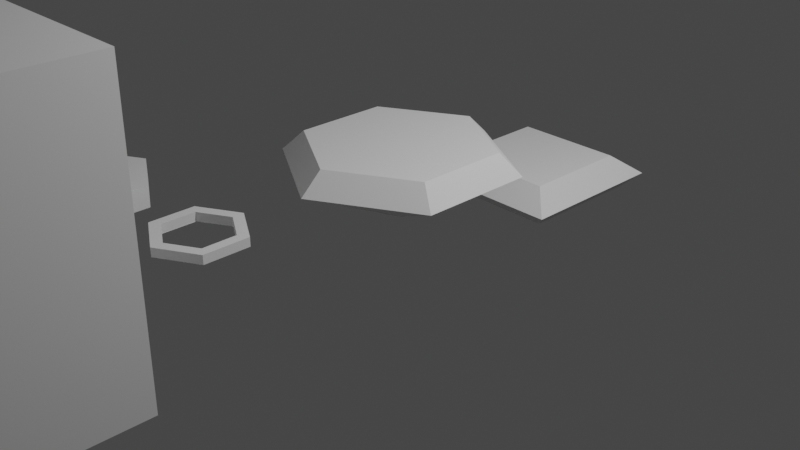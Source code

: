 # Source: Item_minerio.blend  (saved by Blender 3.1.7; exported with 4.5.12 LTS)
import bpy
from mathutils import Matrix  # noqa: F401  (used for matrix-valued properties, if any)

bpy.ops.wm.read_factory_settings(use_empty=True)
scene = bpy.context.scene
scene.name = 'Scene'

# ---- collections
col_collection = bpy.data.collections.new('Collection'); scene.collection.children.link(col_collection)

# ---- world
world_world = bpy.data.worlds.new('World'); scene.world = world_world
world_world.use_nodes = True; world_world.node_tree.nodes.clear()
_N = world_world.node_tree.nodes; _L = world_world.node_tree.links
n0 = _N.new('ShaderNodeOutputWorld'); n0.name = 'World Output'; n0.location = (300, 300)
n1 = _N.new('ShaderNodeBackground'); n1.name = 'Background'; n1.location = (10, 300)
n1.inputs[0].default_value = (0.05088, 0.05088, 0.05088, 1.0)
_L.new(n1.outputs[0], n0.inputs[0])
n0.is_active_output = True
world_world.color = (0.05088, 0.05088, 0.05088)
world_world.use_sun_shadow = False
world_world.sun_shadow_jitter_overblur = 0.0

# ---- cameras
cam_camera = bpy.data.cameras.new('Camera')
cam_camera.clip_end = 100.0
cam_camera.ortho_scale = 7.314

# ---- lights
light_light = bpy.data.lights.new('Light', 'POINT')
light_light.transmission_factor = 0.0
light_light.energy = 1000.0
light_light.shadow_soft_size = 0.1
light_light.shadow_maximum_resolution = 0.006
light_light.use_absolute_resolution = True

# ---- meshes
me_material_gy = bpy.data.meshes.new('Material_gy')
me_material_gy.from_pydata([(-0.8728, -3.006, -0.1047), (-0.607, -2.74, 0.1047), (-0.8728, -1.26, -0.1047), (-0.607, -1.526, 0.1047), (0.8728, -3.006, -0.1047), (0.607, -2.74, 0.1047), (0.8728, -1.26, -0.1047), (0.607, -1.526, 0.1047), (-0.7106, -1.422, -0.2659), (-0.7106, -2.843, -0.2659), (0.7106, -1.422, -0.2659), (0.7106, -2.843, -0.2659)], [], [(0, 1, 3, 2), (2, 3, 7, 6), (6, 7, 5, 4), (4, 5, 1, 0), (4, 0, 9, 11), (7, 3, 1, 5), (8, 10, 11, 9), (2, 6, 10, 8), (0, 2, 8, 9), (6, 4, 11, 10)])
_uv = me_material_gy.uv_layers.new(name='UVMap')
_uv.uv.foreach_set('vector', [0.375, 0.0, 0.625, 0.0, 0.625, 0.25, 0.375, 0.25, 0.375, 0.25, 0.625, 0.25, 0.625, 0.5, 0.375, 0.5, 0.375, 0.5, 0.625, 0.5, 0.625, 0.75, 0.375, 0.75, 0.375, 0.75, 0.625, 0.75, 0.625, 1.0, 0.375, 1.0, 0.375, 0.75, 0.375, 1.0, 0.375, 1.0, 0.375, 0.75, 0.625, 0.5, 0.875, 0.5, 0.875, 0.75, 0.625, 0.75, 0.125, 0.5, 0.375, 0.5, 0.375, 0.75, 0.125, 0.75, 0.375, 0.25, 0.375, 0.5, 0.375, 0.5, 0.375, 0.25, 0.375, 0.0, 0.375, 0.25, 0.375, 0.25, 0.375, 0.0, 0.375, 0.5, 0.375, 0.75, 0.375, 0.75, 0.375, 0.5])
me_material_gy.use_remesh_fix_poles = True
me_material_gy.use_remesh_preserve_attributes = False
me_material_gy.update()
me_material_diamante1 = bpy.data.meshes.new('Material_Diamante1')
me_material_diamante1.from_pydata([(4.049e-09, 1.238, 0.62), (0.0, 1.0, 0.8446), (1.072, 0.6189, 0.62), (0.866, 0.5, 0.8446), (1.072, -0.6189, 0.62), (0.866, -0.5, 0.8446), (-1.042e-07, -1.238, 0.62), (-8.742e-08, -1.0, 0.8446), (-1.072, -0.6189, 0.62), (-0.866, -0.5, 0.8446), (-1.072, 0.6189, 0.62), (-0.866, 0.5, 0.8446), (0.0, 2.98e-08, 0.8446), (2.076e-10, 1.943e-09, 0.02329)], [], [(0, 1, 3, 2), (2, 3, 5, 4), (4, 5, 7, 6), (6, 7, 9, 8), (8, 9, 11, 10), (10, 11, 1, 0), (3, 12, 7, 5), (3, 1, 11, 12), (7, 12, 11, 9), (8, 10, 13), (2, 4, 13), (6, 8, 13), (0, 2, 13), (4, 6, 13), (10, 0, 13)])
_uv = me_material_diamante1.uv_layers.new(name='UVMap')
_uv.uv.foreach_set('vector', [1.0, 0.5, 1.0, 1.0, 0.8333, 1.0, 0.8333, 0.5, 0.8333, 0.5, 0.8333, 1.0, 0.6667, 1.0, 0.6667, 0.5, 0.6667, 0.5, 0.6667, 1.0, 0.5, 1.0, 0.5, 0.5, 0.5, 0.5, 0.5, 1.0, 0.3333, 1.0, 0.3333, 0.5, 0.3333, 0.5, 0.3333, 1.0, 0.1667, 1.0, 0.1667, 0.5, 0.1667, 0.5, 0.1667, 1.0, -8.941e-08, 1.0, -8.941e-08, 0.5, 0.8333, 1.0, 0.0, 0.0, 0.5, 1.0, 0.6667, 1.0, 0.8333, 1.0, -8.941e-08, 1.0, 0.1667, 1.0, 0.0, 0.0, 0.5, 1.0, 0.0, 0.0, 0.1667, 1.0, 0.3333, 1.0, 0.3333, 0.5, 0.1667, 0.5, 0.3333, 0.5, 0.8333, 0.5, 0.6667, 0.5, 0.8333, 0.5, 0.5, 0.5, 0.3333, 0.5, 0.5, 0.5, 1.0, 0.5, 0.8333, 0.5, 1.0, 0.5, 0.6667, 0.5, 0.5, 0.5, 0.6667, 0.5, 0.1667, 0.5, -8.941e-08, 0.5, 0.1667, 0.5])
me_material_diamante1.use_remesh_fix_poles = True
me_material_diamante1.use_remesh_preserve_attributes = False
me_material_diamante1.update()
me_material_parafuso = bpy.data.meshes.new('Material_Parafuso')
me_material_parafuso.from_pydata([(-1.372, -5.365, 0.6086), (-1.372, -5.365, 0.8231), (-0.8175, -5.685, 0.6086), (-0.8175, -5.685, 0.8231), (-0.8175, -6.325, 0.6086), (-0.8175, -6.325, 0.8231), (-1.372, -6.645, 0.6086), (-1.372, -6.645, 0.8231), (-1.926, -6.325, 0.6086), (-1.926, -6.325, 0.8231), (-1.926, -5.685, 0.6086), (-1.926, -5.685, 0.8231), (-1.372, -6.005, 0.8231), (-1.372, -5.654, -0.3474), (-1.372, -5.654, 0.6086), (-1.068, -5.829, 0.6086), (-1.068, -6.181, 0.6086), (-1.372, -6.356, 0.6086), (-1.676, -6.181, 0.6086), (-1.676, -5.829, 0.6086), (-1.068, -5.829, -0.3474), (-1.068, -6.181, -0.3474), (-1.372, -6.356, -0.3474), (-1.676, -6.181, -0.3474), (-1.676, -5.829, -0.3474), (-1.372, -6.005, -0.3474)], [], [(0, 2, 3, 1), (2, 4, 5, 3), (4, 6, 7, 5), (6, 8, 9, 7), (8, 10, 11, 9), (10, 0, 1, 11), (7, 9, 11, 12), (5, 7, 12, 3), (3, 12, 11, 1), (10, 8, 18, 19), (4, 2, 15, 16), (8, 6, 17, 18), (14, 19, 24, 13), (15, 14, 13, 20), (17, 16, 21, 22), (2, 0, 14, 15), (6, 4, 16, 17), (0, 10, 19, 14), (13, 24, 25, 20), (23, 22, 25, 24), (20, 25, 22, 21), (18, 17, 22, 23), (16, 15, 20, 21), (19, 18, 23, 24)])
_uv = me_material_parafuso.uv_layers.new(name='UVMap')
_uv.uv.foreach_set('vector', [1.0, 0.5, 0.8333, 0.5, 0.8333, 1.0, 1.0, 1.0, 0.8333, 0.5, 0.6667, 0.5, 0.6667, 1.0, 0.8333, 1.0, 0.6667, 0.5, 0.5, 0.5, 0.5, 1.0, 0.6667, 1.0, 0.5, 0.5, 0.3333, 0.5, 0.3333, 1.0, 0.5, 1.0, 0.3333, 0.5, 0.1667, 0.5, 0.1667, 1.0, 0.3333, 1.0, 0.1667, 0.5, -8.941e-08, 0.5, -8.941e-08, 1.0, 0.1667, 1.0, 0.5, 1.0, 0.3333, 1.0, 0.1667, 1.0, 0.0, 0.0, 0.6667, 1.0, 0.5, 1.0, 0.0, 0.0, 0.8333, 1.0, 0.8333, 1.0, 0.0, 0.0, 0.1667, 1.0, -8.941e-08, 1.0, 0.1667, 0.5, 0.3333, 0.5, 0.3333, 0.5, 0.1667, 0.5, 0.6667, 0.5, 0.8333, 0.5, 0.8333, 0.5, 0.6667, 0.5, 0.3333, 0.5, 0.5, 0.5, 0.5, 0.5, 0.3333, 0.5, -8.941e-08, 0.5, 0.1667, 0.5, 0.1667, 0.5, -8.941e-08, 0.5, 0.8333, 0.5, 1.0, 0.5, 1.0, 0.5, 0.8333, 0.5, 0.5, 0.5, 0.6667, 0.5, 0.6667, 0.5, 0.5, 0.5, 0.8333, 0.5, 1.0, 0.5, 1.0, 0.5, 0.8333, 0.5, 0.5, 0.5, 0.6667, 0.5, 0.6667, 0.5, 0.5, 0.5, -8.941e-08, 0.5, 0.1667, 0.5, 0.1667, 0.5, -8.941e-08, 0.5, -8.941e-08, 0.5, 0.1667, 0.5, 0.0, 0.0, 0.8333, 0.5, 0.3333, 0.5, 0.5, 0.5, 0.0, 0.0, 0.1667, 0.5, 0.8333, 0.5, 0.0, 0.0, 0.5, 0.5, 0.6667, 0.5, 0.3333, 0.5, 0.5, 0.5, 0.5, 0.5, 0.3333, 0.5, 0.6667, 0.5, 0.8333, 0.5, 0.8333, 0.5, 0.6667, 0.5, 0.1667, 0.5, 0.3333, 0.5, 0.3333, 0.5, 0.1667, 0.5])
me_material_parafuso.use_remesh_fix_poles = True
me_material_parafuso.use_remesh_preserve_attributes = False
me_material_parafuso.update()
me_material_caixa = bpy.data.meshes.new('Material_Caixa')
me_material_caixa.from_pydata([(-1.321, -6.301, 0.1068), (-1.321, -6.301, 2.888), (-1.321, -3.659, 0.1068), (-1.321, -3.659, 2.888), (1.321, -6.301, 0.1068), (1.321, -6.301, 2.888), (1.321, -3.659, 0.1068), (1.321, -3.659, 2.888)], [], [(0, 1, 3, 2), (2, 3, 7, 6), (6, 7, 5, 4), (4, 5, 1, 0), (2, 6, 4, 0), (7, 3, 1, 5)])
_uv = me_material_caixa.uv_layers.new(name='UVMap')
_uv.uv.foreach_set('vector', [0.375, 0.0, 0.625, 0.0, 0.625, 0.25, 0.375, 0.25, 0.375, 0.25, 0.625, 0.25, 0.625, 0.5, 0.375, 0.5, 0.375, 0.5, 0.625, 0.5, 0.625, 0.75, 0.375, 0.75, 0.375, 0.75, 0.625, 0.75, 0.625, 1.0, 0.375, 1.0, 0.125, 0.5, 0.375, 0.5, 0.375, 0.75, 0.125, 0.75, 0.625, 0.5, 0.875, 0.5, 0.875, 0.75, 0.625, 0.75])
me_material_caixa.use_remesh_fix_poles = True
me_material_caixa.use_remesh_preserve_attributes = False
me_material_caixa.update()
me_material_minerio = bpy.data.meshes.new('Material_minerio')
me_material_minerio.from_pydata([(-1.49e-08, -9.38, 0.6867), (0.866, -9.342, 0.9023), (0.866, -7.431, 0.5654), (-1.49e-08, -7.934, 0.4318), (0.866, -8.707, 1.235), (0.866, -7.355, 0.9965), (-1.043e-07, -9.228, 1.549), (0.4273, -7.317, 1.212), (-0.866, -9.266, 1.333), (-0.4387, -7.82, 1.078), (-0.866, -9.342, 0.9023), (-0.4387, -7.896, 0.6474), (0.4273, -7.393, 0.781), (-7.451e-08, -9.304, 1.118), (-1.49e-08, -9.269, 0.01801), (0.866, -9.231, 0.2336), (0.866, -8.007, 0.01777), (-1.49e-08, -8.045, -0.1978), (-0.866, -8.007, 0.01777), (-0.866, -9.231, 0.2336), (-0.866, -8.156, 0.5886), (-0.866, -9.364, 0.8016), (-0.866, -8.231, 0.162), (-0.866, -9.061, 0.3082), (-1.442, -8.156, 0.5886), (-1.442, -9.364, 0.8016), (-1.442, -8.231, 0.162), (-1.442, -9.061, 0.3082), (-1.699, -8.703, 0.4651), (0.433, -6.987, 0.8206), (0.1322, -9.462, 1.767), (0.9982, -8.942, 1.453), (0.9982, -9.576, 1.121), (0.1322, -9.538, 1.336), (0.7087, -9.635, 1.657)], [], [(19, 10, 21, 23), (1, 2, 5, 4), (4, 5, 7, 6), (6, 7, 9, 8), (8, 9, 11, 10), (11, 3, 17, 18), (7, 12, 11, 9), (12, 7, 29), (2, 3, 11, 12), (0, 1, 13, 10), (8, 10, 13, 6), (4, 6, 30, 31), (14, 17, 16, 15), (19, 18, 17, 14), (1, 0, 14, 15), (0, 10, 19, 14), (2, 1, 15, 16), (3, 2, 16, 17), (20, 22, 26, 24), (18, 19, 23, 22), (10, 11, 20, 21), (11, 18, 22, 20), (27, 25, 28), (21, 20, 24, 25), (23, 21, 25, 27), (22, 23, 27, 26), (26, 27, 28), (24, 26, 28), (25, 24, 28), (6, 13, 33, 30), (5, 2, 29), (2, 12, 29), (7, 5, 29), (32, 31, 34), (1, 4, 31, 32), (13, 1, 32, 33), (31, 30, 34), (30, 33, 34), (33, 32, 34)])
_uv = me_material_minerio.uv_layers.new(name='UVMap')
_uv.uv.foreach_set('vector', [0.1667, 0.5, 0.1667, 0.5, 0.1667, 0.5, 0.1667, 0.5, 0.8333, 0.5, 0.8333, 1.0, 0.6667, 1.0, 0.6667, 0.5, 0.6667, 0.5, 0.6667, 1.0, 0.5, 1.0, 0.5, 0.5, 0.5, 0.5, 0.5, 1.0, 0.3333, 1.0, 0.3333, 0.5, 0.3333, 0.5, 0.3333, 1.0, 0.1667, 1.0, 0.1667, 0.5, 0.1667, 1.0, -8.941e-08, 1.0, -8.941e-08, 1.0, 0.1667, 1.0, 0.5, 1.0, 0.0, 0.0, 0.1667, 1.0, 0.3333, 1.0, 0.0, 0.0, 0.5, 1.0, 0.0, 0.0, 0.8333, 1.0, -8.941e-08, 1.0, 0.1667, 1.0, 0.0, 0.0, -8.941e-08, 0.5, 0.8333, 0.5, 0.0, 0.0, 0.1667, 0.5, 0.3333, 0.5, 0.1667, 0.5, 0.0, 0.0, 0.5, 0.5, 0.6667, 0.5, 0.5, 0.5, 0.5, 0.5, 0.6667, 0.5, 1.0, 0.5, 1.0, 1.0, 0.8333, 1.0, 0.8333, 0.5, 0.1667, 0.5, 0.1667, 1.0, -8.941e-08, 1.0, -8.941e-08, 0.5, 0.8333, 0.5, -8.941e-08, 0.5, -8.941e-08, 0.5, 0.8333, 0.5, -8.941e-08, 0.5, 0.1667, 0.5, 0.1667, 0.5, -8.941e-08, 0.5, 0.8333, 1.0, 0.8333, 0.5, 0.8333, 0.5, 0.8333, 1.0, -8.941e-08, 1.0, 0.8333, 1.0, 0.8333, 1.0, -8.941e-08, 1.0, 0.1667, 1.0, 0.1667, 1.0, 0.1667, 1.0, 0.1667, 1.0, 0.1667, 1.0, 0.1667, 0.5, 0.1667, 0.5, 0.1667, 1.0, 0.1667, 0.5, 0.1667, 1.0, 0.1667, 1.0, 0.1667, 0.5, 0.1667, 1.0, 0.1667, 1.0, 0.1667, 1.0, 0.1667, 1.0, 0.1667, 0.5, 0.1667, 0.5, 0.1667, 0.5, 0.1667, 0.5, 0.1667, 1.0, 0.1667, 1.0, 0.1667, 0.5, 0.1667, 0.5, 0.1667, 0.5, 0.1667, 0.5, 0.1667, 0.5, 0.1667, 1.0, 0.1667, 0.5, 0.1667, 0.5, 0.1667, 1.0, 0.1667, 1.0, 0.1667, 0.5, 0.1667, 1.0, 0.1667, 1.0, 0.1667, 1.0, 0.1667, 1.0, 0.1667, 0.5, 0.1667, 1.0, 0.1667, 0.5, 0.5, 0.5, 0.0, 0.0, 0.0, 0.0, 0.5, 0.5, 0.6667, 1.0, 0.8333, 1.0, 0.6667, 1.0, 0.8333, 1.0, 0.0, 0.0, 0.8333, 1.0, 0.5, 1.0, 0.6667, 1.0, 0.5, 1.0, 0.8333, 0.5, 0.6667, 0.5, 0.8333, 0.5, 0.8333, 0.5, 0.6667, 0.5, 0.6667, 0.5, 0.8333, 0.5, 0.0, 0.0, 0.8333, 0.5, 0.8333, 0.5, 0.0, 0.0, 0.6667, 0.5, 0.5, 0.5, 0.6667, 0.5, 0.5, 0.5, 0.0, 0.0, 0.5, 0.5, 0.0, 0.0, 0.8333, 0.5, 0.0, 0.0])
me_material_minerio.use_remesh_fix_poles = True
me_material_minerio.use_remesh_preserve_attributes = False
me_material_minerio.update()
me_material_porca = bpy.data.meshes.new('Material_Porca')
me_material_porca.from_pydata([(-4.131, 0.25, 0.6011), (-4.131, 0.25, 0.6935), (-3.718, 0.01152, 0.6011), (-3.718, 0.01152, 0.6935), (-3.718, -0.4654, 0.6011), (-3.718, -0.4654, 0.6935), (-4.131, -0.7039, 0.6011), (-4.131, -0.7039, 0.6935), (-4.545, -0.4654, 0.6011), (-4.545, -0.4654, 0.6935), (-4.545, 0.01152, 0.6011), (-4.545, 0.01152, 0.6935), (-3.822, -0.04849, 0.6935), (-4.131, 0.25, 0.6011), (-3.718, 0.01152, 0.6011), (-4.545, 0.01152, 0.6935), (-3.718, -0.4654, 0.6011), (-4.545, -0.4654, 0.6935), (-4.131, -0.7039, 0.6011), (-4.131, -0.7039, 0.6935), (-4.545, -0.4654, 0.6011), (-3.718, -0.4654, 0.6935), (-4.545, 0.01152, 0.6011), (-4.131, 0.25, 0.6935), (-3.718, 0.01152, 0.6935), (-4.441, -0.04849, 0.6935), (-4.131, -0.5838, 0.6935), (-4.131, 0.13, 0.6935), (-4.441, -0.4054, 0.6935), (-3.822, -0.4054, 0.6935), (-4.131, -0.5838, 0.6012), (-4.441, -0.04849, 0.6012), (-3.822, -0.04849, 0.6012), (-4.131, 0.13, 0.6012), (-4.441, -0.4054, 0.6012), (-3.822, -0.4054, 0.6012), (-4.131, 0.1287, 0.6011), (-3.824, -0.04914, 0.6011), (-3.824, -0.4047, 0.6011), (-4.131, -0.5825, 0.6011), (-4.439, -0.4047, 0.6011), (-4.439, -0.04914, 0.6011)], [], [(0, 2, 3, 1), (2, 4, 5, 3), (4, 6, 7, 5), (6, 8, 9, 7), (8, 10, 11, 9), (10, 0, 1, 11), (7, 9, 17, 19), (11, 1, 23, 15), (5, 7, 19, 21), (25, 27, 33, 31), (29, 26, 30, 35), (3, 5, 21, 24), (23, 24, 12, 27), (15, 23, 27, 25), (9, 11, 15, 17), (24, 21, 29, 12), (1, 3, 24, 23), (28, 25, 31, 34), (17, 15, 25, 28), (21, 19, 26, 29), (19, 17, 28, 26), (27, 12, 32, 33), (12, 29, 35, 32), (26, 28, 34, 30), (14, 16, 38, 37), (20, 22, 41, 40), (13, 14, 37, 36), (16, 18, 39, 38), (22, 13, 36, 41), (18, 20, 40, 39)])
_uv = me_material_porca.uv_layers.new(name='UVMap')
_uv.uv.foreach_set('vector', [1.0, 0.5, 0.8333, 0.5, 0.8333, 1.0, 1.0, 1.0, 0.8333, 0.5, 0.6667, 0.5, 0.6667, 1.0, 0.8333, 1.0, 0.6667, 0.5, 0.5, 0.5, 0.5, 1.0, 0.6667, 1.0, 0.5, 0.5, 0.3333, 0.5, 0.3333, 1.0, 0.5, 1.0, 0.3333, 0.5, 0.1667, 0.5, 0.1667, 1.0, 0.3333, 1.0, 0.1667, 0.5, -8.941e-08, 0.5, -8.941e-08, 1.0, 0.1667, 1.0, 0.5, 1.0, 0.3333, 1.0, 0.3333, 1.0, 0.5, 1.0, 0.1667, 1.0, -8.941e-08, 1.0, -8.941e-08, 1.0, 0.1667, 1.0, 0.6667, 1.0, 0.5, 1.0, 0.5, 1.0, 0.6667, 1.0, 0.1667, 1.0, -8.941e-08, 1.0, -8.941e-08, 1.0, 0.1667, 1.0, 0.6667, 1.0, 0.5, 1.0, 0.5, 1.0, 0.6667, 1.0, 0.8333, 1.0, 0.6667, 1.0, 0.6667, 1.0, 0.8333, 1.0, 1.0, 1.0, 0.8333, 1.0, 0.8333, 1.0, 1.0, 1.0, 0.1667, 1.0, -8.941e-08, 1.0, -8.941e-08, 1.0, 0.1667, 1.0, 0.3333, 1.0, 0.1667, 1.0, 0.1667, 1.0, 0.3333, 1.0, 0.8333, 1.0, 0.6667, 1.0, 0.6667, 1.0, 0.8333, 1.0, 1.0, 1.0, 0.8333, 1.0, 0.8333, 1.0, 1.0, 1.0, 0.3333, 1.0, 0.1667, 1.0, 0.1667, 1.0, 0.3333, 1.0, 0.3333, 1.0, 0.1667, 1.0, 0.1667, 1.0, 0.3333, 1.0, 0.6667, 1.0, 0.5, 1.0, 0.5, 1.0, 0.6667, 1.0, 0.5, 1.0, 0.3333, 1.0, 0.3333, 1.0, 0.5, 1.0, 1.0, 1.0, 0.8333, 1.0, 0.8333, 1.0, 1.0, 1.0, 0.8333, 1.0, 0.6667, 1.0, 0.6667, 1.0, 0.8333, 1.0, 0.5, 1.0, 0.3333, 1.0, 0.3333, 1.0, 0.5, 1.0, 0.8333, 0.5, 0.6667, 0.5, 0.6667, 0.5, 0.8333, 0.5, 0.3333, 0.5, 0.1667, 0.5, 0.1667, 0.5, 0.3333, 0.5, -8.941e-08, 0.5, 0.8333, 0.5, 0.8333, 0.5, -8.941e-08, 0.5, 0.6667, 0.5, 0.5, 0.5, 0.5, 0.5, 0.6667, 0.5, 0.1667, 0.5, -8.941e-08, 0.5, -8.941e-08, 0.5, 0.1667, 0.5, 0.5, 0.5, 0.3333, 0.5, 0.3333, 0.5, 0.5, 0.5])
me_material_porca.use_remesh_fix_poles = True
me_material_porca.use_remesh_preserve_attributes = False
me_material_porca.update()

# ---- objects
ob_light = bpy.data.objects.new('Light', light_light)
ob_camera = bpy.data.objects.new('Camera', cam_camera)
ob_material__diamante2 = bpy.data.objects.new('Material _diamante2', me_material_gy)
ob_material_diamante = bpy.data.objects.new('Material_Diamante', me_material_diamante1)
ob_material_parafuso = bpy.data.objects.new('Material_Parafuso', me_material_parafuso)
ob_material_caixa = bpy.data.objects.new('Material_Caixa', me_material_caixa)
ob_material_minerio = bpy.data.objects.new('Material_Minerio', me_material_minerio)
ob_material_porca = bpy.data.objects.new('Material_Porca', me_material_porca)

# ---- transforms, parenting, visibility, modifiers, constraints
ob_light.location = (4.076, 1.005, 5.904)
ob_light.rotation_euler = (0.6503, 0.05522, 1.866)
ob_light.lock_rotations_4d = False
ob_light.empty_display_type = 'ARROWS'
ob_light.color = (0.0, 0.0, 0.0, 0.0)
ob_light.lineart.crease_threshold = 0.0
ob_camera.location = (7.359, -6.926, 4.958)
ob_camera.rotation_euler = (1.109, 0.0, 0.8149)
ob_camera.lock_rotations_4d = False
ob_camera.empty_display_type = 'ARROWS'
ob_camera.color = (0.0, 0.0, 0.0, 0.0)
ob_camera.display_type = 'WIRE'
ob_camera.lineart.crease_threshold = 0.0
ob_material__diamante2.location = (0.0, 4.205, 0.0)
ob_material_diamante.location = (0.0, 0.0, 0.0)
ob_material_parafuso.location = (0.0, 3.354, 0.0)
ob_material_caixa.location = (0.0, 0.0, 0.0)
ob_material_minerio.location = (0.0, 0.0, 0.0)
ob_material_porca.location = (4.138, -2.135, 0.0)

# ---- collection membership
col_collection.objects.link(ob_light)
col_collection.objects.link(ob_camera)
col_collection.objects.link(ob_material__diamante2)
col_collection.objects.link(ob_material_diamante)
col_collection.objects.link(ob_material_parafuso)
col_collection.objects.link(ob_material_caixa)
col_collection.objects.link(ob_material_minerio)
col_collection.objects.link(ob_material_porca)

# ---- scene / render settings (as saved in the file)
scene.camera = ob_camera
scene.frame_start = 1; scene.frame_end = 250; scene.frame_set(1)
scene.render.engine = 'BLENDER_EEVEE_NEXT'
scene.cycles.sampling_pattern = 'TABULATED_SOBOL'
scene.cycles.use_light_tree = False
scene.view_settings.view_transform = 'Filmic'
bpy.context.view_layer.update()
